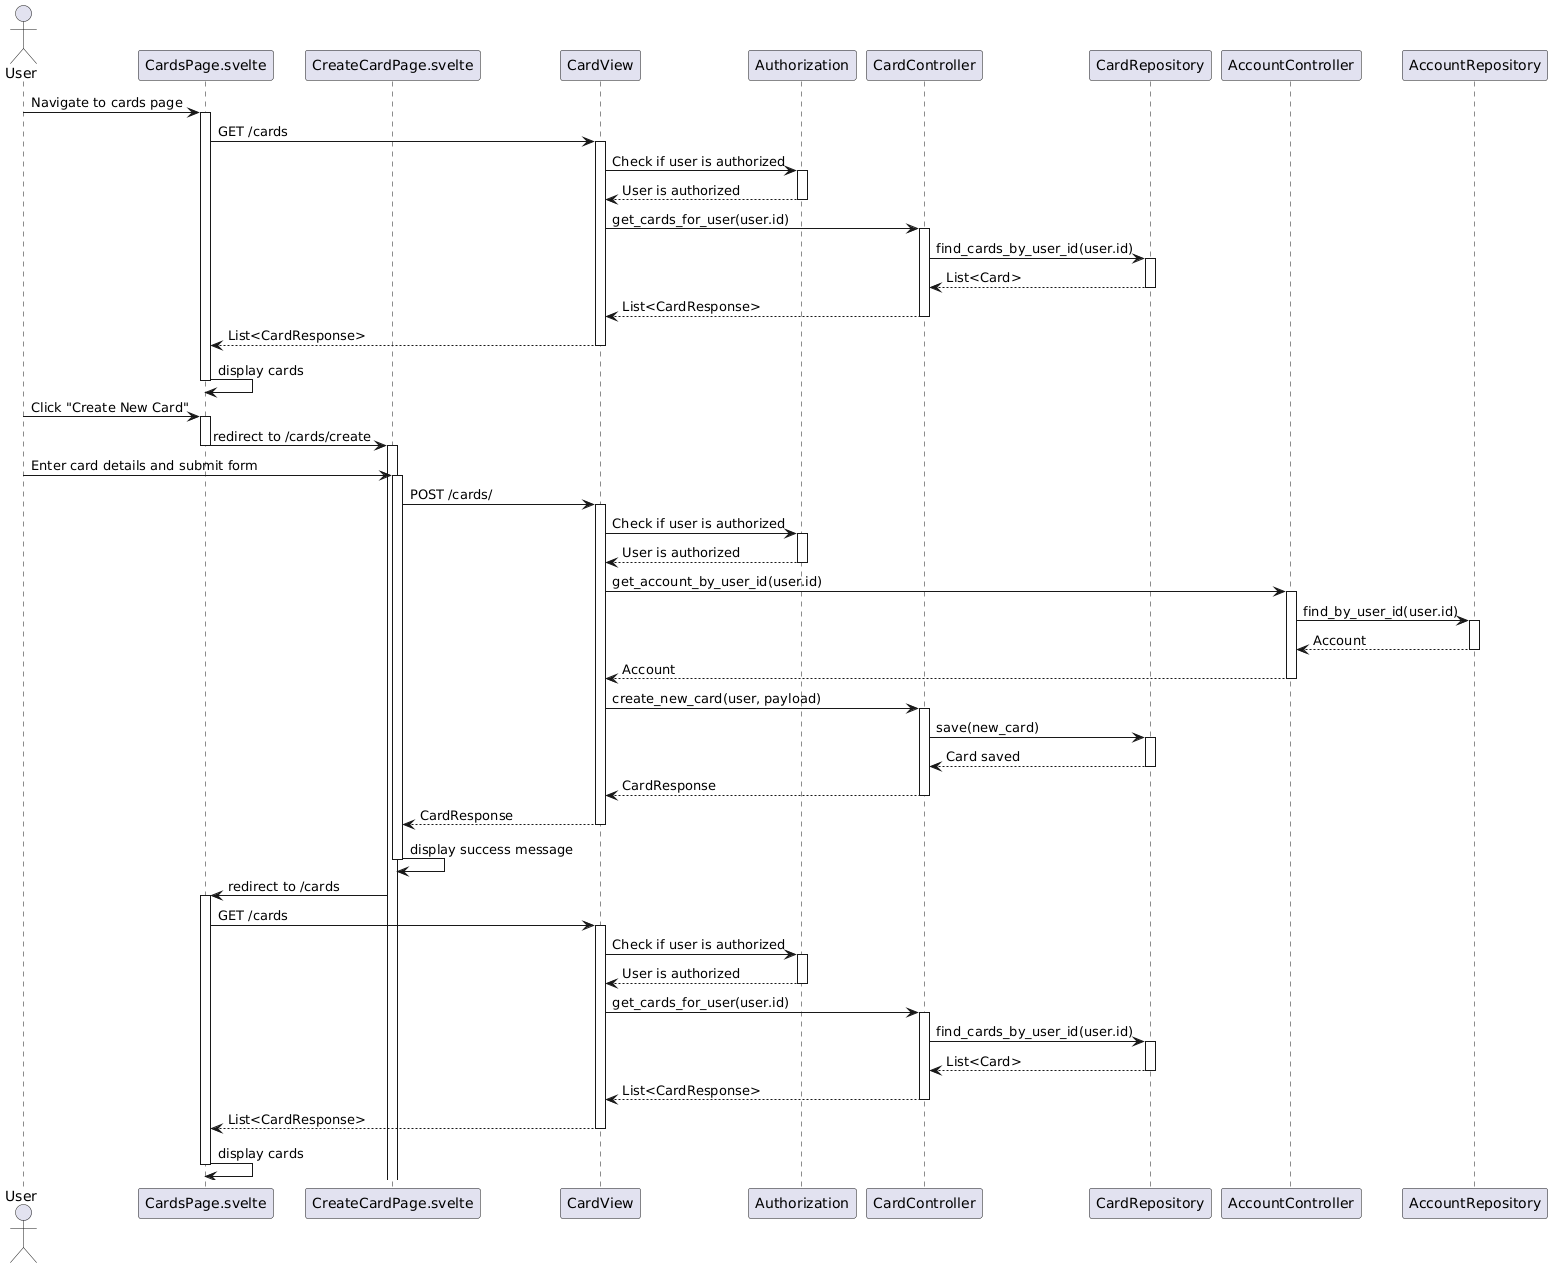

The diagram above was rendered by PlantUML. Its source (embedded in the PNG):
@startuml
actor User

participant "CardsPage.svelte" as CardsPage
participant "CreateCardPage.svelte" as CreateCardPage
participant "CardView" as CardView
participant "Authorization" as Authorization
participant "CardController" as CardController
participant "CardRepository" as CardRepository
participant "AccountController" as AccountController
participant "AccountRepository" as AccountRepository

User -> CardsPage: Navigate to cards page
activate CardsPage

CardsPage -> CardView: GET /cards
activate CardView

CardView -> Authorization: Check if user is authorized
activate Authorization
Authorization --> CardView: User is authorized
deactivate Authorization

CardView -> CardController: get_cards_for_user(user.id)
activate CardController

CardController -> CardRepository: find_cards_by_user_id(user.id)
activate CardRepository
CardRepository --> CardController: List<Card>
deactivate CardRepository

CardController --> CardView: List<CardResponse>
deactivate CardController

CardView --> CardsPage: List<CardResponse>
deactivate CardView

CardsPage -> CardsPage: display cards
deactivate CardsPage

User -> CardsPage: Click "Create New Card"
activate CardsPage

CardsPage -> CreateCardPage: redirect to /cards/create
deactivate CardsPage

activate CreateCardPage

User -> CreateCardPage: Enter card details and submit form
activate CreateCardPage

CreateCardPage -> CardView: POST /cards/
activate CardView

CardView -> Authorization: Check if user is authorized
activate Authorization
Authorization --> CardView: User is authorized
deactivate Authorization

CardView -> AccountController: get_account_by_user_id(user.id)
activate AccountController

AccountController -> AccountRepository: find_by_user_id(user.id)
activate AccountRepository
AccountRepository --> AccountController: Account
deactivate AccountRepository

AccountController --> CardView: Account
deactivate AccountController

CardView -> CardController: create_new_card(user, payload)
activate CardController

CardController -> CardRepository: save(new_card)
activate CardRepository
CardRepository --> CardController: Card saved
deactivate CardRepository

CardController --> CardView: CardResponse
deactivate CardController

CardView --> CreateCardPage: CardResponse
deactivate CardView

CreateCardPage -> CreateCardPage: display success message
deactivate CreateCardPage

CreateCardPage -> CardsPage: redirect to /cards
activate CardsPage

CardsPage -> CardView: GET /cards
activate CardView

CardView -> Authorization: Check if user is authorized
activate Authorization
Authorization --> CardView: User is authorized
deactivate Authorization

CardView -> CardController: get_cards_for_user(user.id)
activate CardController

CardController -> CardRepository: find_cards_by_user_id(user.id)
activate CardRepository
CardRepository --> CardController: List<Card>
deactivate CardRepository

CardController --> CardView: List<CardResponse>
deactivate CardController

CardView --> CardsPage: List<CardResponse>
deactivate CardView

CardsPage -> CardsPage: display cards
deactivate CardsPage
@enduml